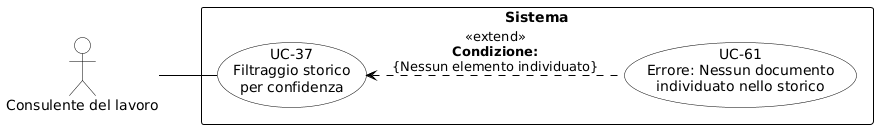

The diagram above was rendered by PlantUML. Its source (embedded in the PNG):
@startuml
skinparam shadowing false
skinparam defaultFontName Arial
left to right direction
skinparam nodesep 15
skinparam ranksep 50
 
skinparam usecase {
    BackgroundColor white
    BorderColor black
    ArrowColor black
}
skinparam actor {
    BackgroundColor white
    BorderColor black
}
skinparam rectangle {
    BorderColor black
    FontStyle bold
}
 
actor "Consulente del lavoro" as CL
 
rectangle "Sistema" {
    usecase "UC-37\nFiltraggio storico\nper confidenza" as UC37
    usecase "UC-61\nErrore: Nessun documento\nindividuato nello storico" as UC61
    
    UC37 <.. UC61 : <<extend>>\n**Condizione:**\n{Nessun elemento individuato}
}
 
CL -- UC37
@enduml